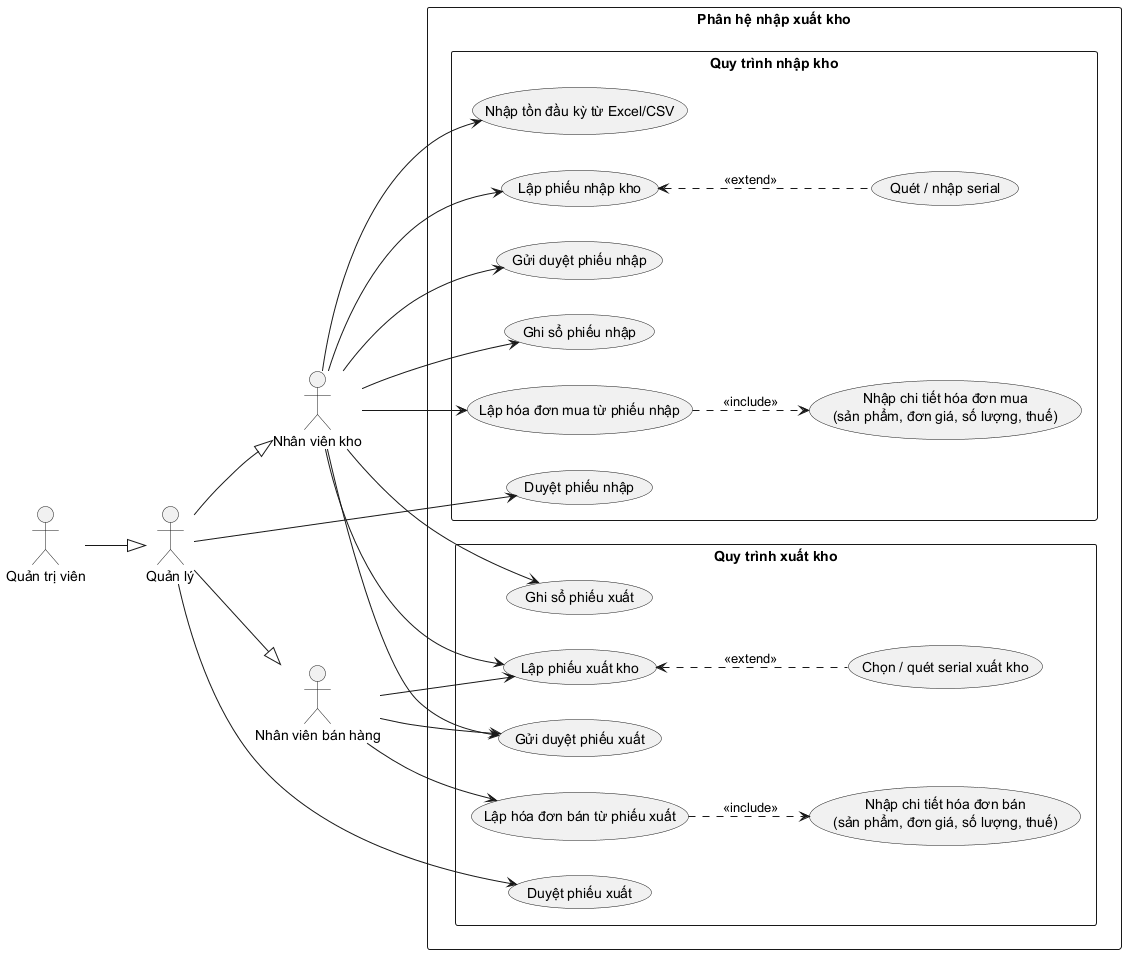

The diagram above was rendered by PlantUML. Its source (embedded in the PNG):
@startuml UseCase_NhapXuatKho_HoaDon
left to right direction
skinparam packageStyle rect

actor "Quản trị viên" as Admin
actor "Quản lý" as Manager
actor "Nhân viên kho" as Storekeeper
actor "Nhân viên bán hàng" as Salesman

Admin --|> Manager
Manager --|> Storekeeper
Manager --|> Salesman

rectangle "Phân hệ nhập xuất kho" {
    package "Quy trình nhập kho" {
        usecase "Lập phiếu nhập kho" as UC_In1
        usecase "Quét / nhập serial" as UC_In2
        usecase "Gửi duyệt phiếu nhập" as UC_In3
        usecase "Duyệt phiếu nhập" as UC_In4
        usecase "Ghi sổ phiếu nhập" as UC_In5
        usecase "Lập hóa đơn mua từ phiếu nhập" as UC_In6
        usecase "Nhập chi tiết hóa đơn mua\n(sản phẩm, đơn giá, số lượng, thuế)" as UC_In7
        usecase "Nhập tồn đầu kỳ từ Excel/CSV" as UC_In8
    }

    package "Quy trình xuất kho" {
        usecase "Lập phiếu xuất kho" as UC_Out1
        usecase "Chọn / quét serial xuất kho" as UC_Out2
        usecase "Gửi duyệt phiếu xuất" as UC_Out3
        usecase "Duyệt phiếu xuất" as UC_Out4
        usecase "Ghi sổ phiếu xuất" as UC_Out5
        usecase "Lập hóa đơn bán từ phiếu xuất" as UC_Out6
        usecase "Nhập chi tiết hóa đơn bán\n(sản phẩm, đơn giá, số lượng, thuế)" as UC_Out7
    }
}

Storekeeper --> UC_In1
Storekeeper --> UC_In3
Storekeeper --> UC_In5
Storekeeper --> UC_In6
Storekeeper --> UC_In8

Storekeeper --> UC_Out1
Storekeeper --> UC_Out3
Storekeeper --> UC_Out5

Salesman --> UC_Out1
Salesman --> UC_Out3
Salesman --> UC_Out6

Manager --> UC_In4
Manager --> UC_Out4

UC_In1 <.. UC_In2 : <<extend>>
UC_In6 ..> UC_In7 : <<include>>

UC_Out1 <.. UC_Out2 : <<extend>>
UC_Out6 ..> UC_Out7 : <<include>>

@enduml